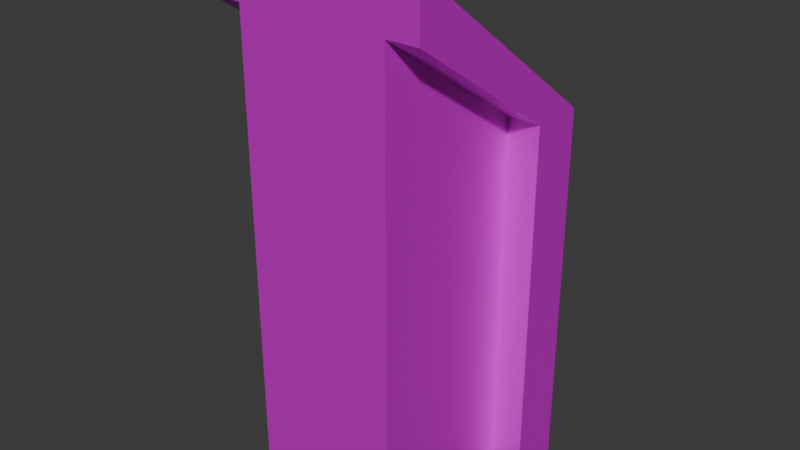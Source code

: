 # Source: terminal.blend  (saved by Blender 4.0.36; exported with 4.5.12 LTS)
import bpy
from mathutils import Matrix  # noqa: F401  (used for matrix-valued properties, if any)

bpy.ops.wm.read_factory_settings(use_empty=True)
scene = bpy.context.scene
scene.name = 'Scene'

# ---- collections
col_collection = bpy.data.collections.new('Collection'); scene.collection.children.link(col_collection)

# ---- images (referenced by path relative to the original .blend; pixels are not part of the script)
import os
ASSET_DIR = os.environ.get("B2B_ASSET_DIR", "")  # directory of the original .blend (textures are referenced by path, not embedded)
HERE = os.path.dirname(os.path.abspath(__file__))  # packed textures are extracted next to this script under _unpacked/

def load_image(name, relpath, width, height, colorspace="sRGB"):
    """Load a texture the original file referenced (path relative to the .blend, or extracted next to this script)."""
    p = next((c for c in (os.path.join(HERE, relpath), os.path.join(ASSET_DIR, relpath)) if relpath and os.path.exists(c)), "")
    if p:
        img = bpy.data.images.load(p, check_existing=True)
        img.name = name
    else:  # same state as the original file: an image datablock whose file is absent (Cycles renders it pink)
        img = bpy.data.images.new(name, width, height)
        img.source = "FILE"
        img.filepath = "//" + (relpath or name)
    img.colorspace_settings.name = colorspace
    return img
img_terminal_albedo_png = load_image('terminal_albedo.png', 'terminal_albedo.png', 1024, 1024, 'sRGB')

# ---- materials (node trees are filled in below, after node groups)
mat_material = bpy.data.materials.new('Material')
mat_material.alpha_threshold = 0.0
mat_material.use_transparent_shadow = False
mat_material.roughness = 0.5
mat_material.line_color = (0.0, 0.0, 0.0, 1.0)

# ---- material node trees
mat_material.use_nodes = True; mat_material.node_tree.nodes.clear()
_N = mat_material.node_tree.nodes; _L = mat_material.node_tree.links
n0 = _N.new('ShaderNodeOutputMaterial'); n0.name = 'Material Output'; n0.location = (300, 300)
n1 = _N.new('ShaderNodeBsdfPrincipled'); n1.name = 'Principled BSDF'; n1.location = (10, 300)
n1.inputs[1].default_value = 0.5
n1.inputs[3].default_value = 1.45
n2 = _N.new('ShaderNodeTexImage'); n2.name = 'Image Texture'; n2.location = (-280, 275)
n2.image = img_terminal_albedo_png
_L.new(n1.outputs[0], n0.inputs[0])
_L.new(n2.outputs[0], n1.inputs[0])
n0.is_active_output = True

# ---- world
world_world = bpy.data.worlds.new('World'); scene.world = world_world
world_world.use_nodes = True; world_world.node_tree.nodes.clear()
_N = world_world.node_tree.nodes; _L = world_world.node_tree.links
n0 = _N.new('ShaderNodeOutputWorld'); n0.name = 'World Output'; n0.location = (300, 300)
n1 = _N.new('ShaderNodeBackground'); n1.name = 'Background'; n1.location = (10, 300)
n1.inputs[0].default_value = (0.05088, 0.05088, 0.05088, 1.0)
_L.new(n1.outputs[0], n0.inputs[0])
n0.is_active_output = True
world_world.color = (0.05088, 0.05088, 0.05088)
world_world.use_sun_shadow = False
world_world.sun_shadow_jitter_overblur = 0.0

# ---- meshes
me_cube_002 = bpy.data.meshes.new('Cube.002')
me_cube_002.from_pydata([(0.39, 0.1648, -0.1236), (0.39, 0.178, -0.106), (0.39, 0.3408, -0.2556), (0.39, 0.354, -0.238), (0.61, 0.1648, -0.1236), (0.61, 0.178, -0.106), (0.61, 0.3408, -0.2556), (0.61, 0.354, -0.238), (0.06, 0.1648, -0.1236), (0.06, 0.178, -0.106), (0.06, 0.3408, -0.2556), (0.06, 0.354, -0.238), (0.28, 0.1648, -0.1236), (0.28, 0.178, -0.106), (0.28, 0.3408, -0.2556), (0.28, 0.354, -0.238), (-0.27, 0.1648, -0.1236), (-0.27, 0.178, -0.106), (-0.27, 0.3408, -0.2556), (-0.27, 0.354, -0.238), (-0.05, 0.1648, -0.1236), (-0.05, 0.178, -0.106), (-0.05, 0.3408, -0.2556), (-0.05, 0.354, -0.238), (-0.6, 0.1648, -0.1236), (-0.6, 0.178, -0.106), (-0.6, 0.3408, -0.2556), (-0.6, 0.354, -0.238), (-0.38, 0.1648, -0.1236), (-0.38, 0.178, -0.106), (-0.38, 0.3408, -0.2556), (-0.38, 0.354, -0.238), (0.39, -0.02932, 0.02154), (0.39, -0.01612, 0.03915), (0.39, 0.1467, -0.1105), (0.39, 0.1599, -0.09284), (0.61, -0.02932, 0.02154), (0.61, -0.01612, 0.03915), (0.61, 0.1467, -0.1105), (0.61, 0.1599, -0.09284), (0.06, -0.02932, 0.02154), (0.06, -0.01612, 0.03915), (0.06, 0.1467, -0.1105), (0.06, 0.1599, -0.09284), (0.28, -0.02932, 0.02154), (0.28, -0.01612, 0.03915), (0.28, 0.1467, -0.1105), (0.28, 0.1599, -0.09284), (-0.27, -0.02932, 0.02154), (-0.27, -0.01612, 0.03915), (-0.27, 0.1467, -0.1105), (-0.27, 0.1599, -0.09284), (-0.05, -0.02932, 0.02154), (-0.05, -0.01612, 0.03915), (-0.05, 0.1467, -0.1105), (-0.05, 0.1599, -0.09284), (-0.6, -0.02932, 0.02154), (-0.6, -0.01612, 0.03915), (-0.6, 0.1467, -0.1105), (-0.6, 0.1599, -0.09284), (-0.38, -0.02932, 0.02154), (-0.38, -0.01612, 0.03915), (-0.38, 0.1467, -0.1105), (-0.38, 0.1599, -0.09284), (0.39, -0.2221, 0.1662), (0.39, -0.2089, 0.1838), (0.39, -0.0461, 0.03419), (0.39, -0.0329, 0.0518), (0.61, -0.2221, 0.1662), (0.61, -0.2089, 0.1838), (0.61, -0.0461, 0.03419), (0.61, -0.0329, 0.0518), (0.06, -0.2221, 0.1662), (0.06, -0.2089, 0.1838), (0.06, -0.0461, 0.03419), (0.06, -0.0329, 0.0518), (0.28, -0.2221, 0.1662), (0.28, -0.2089, 0.1838), (0.28, -0.0461, 0.03419), (0.28, -0.0329, 0.0518), (-0.27, -0.2221, 0.1662), (-0.27, -0.2089, 0.1838), (-0.27, -0.0461, 0.03419), (-0.27, -0.0329, 0.0518), (-0.05, -0.2221, 0.1662), (-0.05, -0.2089, 0.1838), (-0.05, -0.0461, 0.03419), (-0.05, -0.0329, 0.0518), (-0.6, -0.2221, 0.1662), (-0.6, -0.2089, 0.1838), (-0.6, -0.0461, 0.03419), (-0.6, -0.0329, 0.0518), (-0.38, -0.2221, 0.1662), (-0.38, -0.2089, 0.1838), (-0.38, -0.0461, 0.03419), (-0.38, -0.0329, 0.0518), (0.7, 0.009826, -0.3827), (0.7, 0.009826, -3.883), (0.7, -1.49, 0.6173), (0.7, -1.49, -3.883), (-0.7, 0.009826, -0.3827), (-0.7, 0.009826, -3.883), (-0.7, -1.49, 0.6173), (-0.7, -1.49, -3.883), (-1.0, 0.009826, -3.883), (1.0, 0.009826, -3.883), (-1.0, 0.5098, -3.883), (1.0, 0.5098, -3.883), (-1.0, 0.009826, -0.3827), (1.0, 0.009826, -0.3827), (-1.0, 0.5098, -0.3827), (1.0, 0.5098, -0.3827), (1.0, -1.49, 0.6173), (-1.0, -1.49, 0.6173), (1.0, -1.49, 1.117), (-1.0, -1.49, 1.117), (-0.8, -0.3302, 0.2473), (0.8, -0.3302, 0.2473), (0.8, -1.29, 0.9673), (-0.8, -1.29, 0.9673), (-0.8, -0.3902, 0.1673), (0.8, -0.3902, 0.1673), (0.8, -1.35, 0.8873), (-0.8, -1.35, 0.8873)], [], [(0, 1, 3, 2), (2, 3, 7, 6), (6, 7, 5, 4), (4, 5, 1, 0), (2, 6, 4, 0), (7, 3, 1, 5), (8, 9, 11, 10), (10, 11, 15, 14), (14, 15, 13, 12), (12, 13, 9, 8), (10, 14, 12, 8), (15, 11, 9, 13), (16, 17, 19, 18), (18, 19, 23, 22), (22, 23, 21, 20), (20, 21, 17, 16), (18, 22, 20, 16), (23, 19, 17, 21), (24, 25, 27, 26), (26, 27, 31, 30), (30, 31, 29, 28), (28, 29, 25, 24), (26, 30, 28, 24), (31, 27, 25, 29), (32, 33, 35, 34), (34, 35, 39, 38), (38, 39, 37, 36), (36, 37, 33, 32), (34, 38, 36, 32), (39, 35, 33, 37), (40, 41, 43, 42), (42, 43, 47, 46), (46, 47, 45, 44), (44, 45, 41, 40), (42, 46, 44, 40), (47, 43, 41, 45), (48, 49, 51, 50), (50, 51, 55, 54), (54, 55, 53, 52), (52, 53, 49, 48), (50, 54, 52, 48), (55, 51, 49, 53), (56, 57, 59, 58), (58, 59, 63, 62), (62, 63, 61, 60), (60, 61, 57, 56), (58, 62, 60, 56), (63, 59, 57, 61), (64, 65, 67, 66), (66, 67, 71, 70), (70, 71, 69, 68), (68, 69, 65, 64), (66, 70, 68, 64), (71, 67, 65, 69), (72, 73, 75, 74), (74, 75, 79, 78), (78, 79, 77, 76), (76, 77, 73, 72), (74, 78, 76, 72), (79, 75, 73, 77), (80, 81, 83, 82), (82, 83, 87, 86), (86, 87, 85, 84), (84, 85, 81, 80), (82, 86, 84, 80), (87, 83, 81, 85), (88, 89, 91, 90), (90, 91, 95, 94), (94, 95, 93, 92), (92, 93, 89, 88), (90, 94, 92, 88), (95, 91, 89, 93), (96, 100, 102, 98), (99, 98, 102, 103), (103, 102, 100, 101), (101, 97, 99, 103), (97, 96, 98, 99), (101, 100, 96, 97), (104, 106, 107, 105), (114, 115, 113, 112), (105, 107, 111, 109), (106, 104, 108, 110), (107, 106, 110, 111), (104, 105, 109, 108), (108, 113, 115, 110), (109, 111, 114, 112), (108, 109, 112, 113), (111, 110, 116, 117), (118, 117, 121, 122), (115, 114, 118, 119), (114, 111, 117, 118), (110, 115, 119, 116), (121, 120, 123, 122), (119, 118, 122, 123), (117, 116, 120, 121), (116, 119, 123, 120)])
_uv = me_cube_002.uv_layers.new(name='UVMap')
_uv.uv.foreach_set('vector', [0.8155, 0.5128, 0.8164, 0.5128, 0.8164, 0.5217, 0.8155, 0.5217, 0.8155, 0.5128, 0.8146, 0.5128, 0.8146, 0.5038, 0.8155, 0.5038, 0.8173, 0.486, 0.8164, 0.486, 0.8164, 0.477, 0.8173, 0.477, 0.811, 0.5217, 0.8101, 0.5217, 0.8101, 0.5128, 0.811, 0.5128, 0.7869, 0.477, 0.7869, 0.486, 0.7779, 0.486, 0.7779, 0.477, 0.7958, 0.5038, 0.7958, 0.5128, 0.7869, 0.5128, 0.7869, 0.5038, 0.8164, 0.486, 0.8173, 0.486, 0.8173, 0.4949, 0.8164, 0.4949, 0.8155, 0.4949, 0.8146, 0.4949, 0.8146, 0.486, 0.8155, 0.486, 0.8173, 0.5038, 0.8164, 0.5038, 0.8164, 0.4949, 0.8173, 0.4949, 0.8092, 0.5217, 0.8083, 0.5217, 0.8083, 0.5128, 0.8092, 0.5128, 0.7779, 0.4949, 0.7779, 0.5038, 0.769, 0.5038, 0.769, 0.4949, 0.8048, 0.5128, 0.7958, 0.5128, 0.7958, 0.5038, 0.8048, 0.5038, 0.8164, 0.5038, 0.8173, 0.5038, 0.8173, 0.5128, 0.8164, 0.5128, 0.8155, 0.5217, 0.8146, 0.5217, 0.8146, 0.5128, 0.8155, 0.5128, 0.8173, 0.5217, 0.8164, 0.5217, 0.8164, 0.5128, 0.8173, 0.5128, 0.8119, 0.5217, 0.811, 0.5217, 0.811, 0.5128, 0.8119, 0.5128, 0.7779, 0.486, 0.7779, 0.4949, 0.769, 0.4949, 0.769, 0.486, 0.7958, 0.477, 0.7958, 0.486, 0.7869, 0.486, 0.7869, 0.477, 0.8173, 0.477, 0.8182, 0.477, 0.8182, 0.486, 0.8173, 0.486, 0.8164, 0.486, 0.8155, 0.486, 0.8155, 0.477, 0.8164, 0.477, 0.8182, 0.4949, 0.8173, 0.4949, 0.8173, 0.486, 0.8182, 0.486, 0.8128, 0.5217, 0.8119, 0.5217, 0.8119, 0.5128, 0.8128, 0.5128, 0.8048, 0.5128, 0.8048, 0.5217, 0.7958, 0.5217, 0.7958, 0.5128, 0.7779, 0.477, 0.7779, 0.486, 0.769, 0.486, 0.769, 0.477, 0.8173, 0.4949, 0.8182, 0.4949, 0.8182, 0.5038, 0.8173, 0.5038, 0.8065, 0.5217, 0.8056, 0.5217, 0.8056, 0.5128, 0.8065, 0.5128, 0.8182, 0.5128, 0.8173, 0.5128, 0.8173, 0.5038, 0.8182, 0.5038, 0.8146, 0.5128, 0.8137, 0.5128, 0.8137, 0.5038, 0.8146, 0.5038, 0.8137, 0.486, 0.8048, 0.486, 0.8048, 0.477, 0.8137, 0.477, 0.7779, 0.5128, 0.7779, 0.5217, 0.769, 0.5217, 0.769, 0.5128, 0.8173, 0.5128, 0.8182, 0.5128, 0.8182, 0.5217, 0.8173, 0.5217, 0.8056, 0.5217, 0.8048, 0.5217, 0.8048, 0.5128, 0.8056, 0.5128, 0.8191, 0.486, 0.8182, 0.486, 0.8182, 0.477, 0.8191, 0.477, 0.8146, 0.5038, 0.8137, 0.5038, 0.8137, 0.4949, 0.8146, 0.4949, 0.7958, 0.4949, 0.7958, 0.5038, 0.7869, 0.5038, 0.7869, 0.4949, 0.8137, 0.486, 0.8137, 0.4949, 0.8048, 0.4949, 0.8048, 0.486, 0.8182, 0.486, 0.8191, 0.486, 0.8191, 0.4949, 0.8182, 0.4949, 0.8074, 0.5217, 0.8065, 0.5217, 0.8065, 0.5128, 0.8074, 0.5128, 0.8191, 0.5038, 0.8182, 0.5038, 0.8182, 0.4949, 0.8191, 0.4949, 0.8146, 0.5217, 0.8137, 0.5217, 0.8137, 0.5128, 0.8146, 0.5128, 0.8048, 0.477, 0.8048, 0.486, 0.7958, 0.486, 0.7958, 0.477, 0.7869, 0.5128, 0.7869, 0.5217, 0.7779, 0.5217, 0.7779, 0.5128, 0.8182, 0.5038, 0.8191, 0.5038, 0.8191, 0.5128, 0.8182, 0.5128, 0.8083, 0.5217, 0.8074, 0.5217, 0.8074, 0.5128, 0.8083, 0.5128, 0.8191, 0.5217, 0.8182, 0.5217, 0.8182, 0.5128, 0.8191, 0.5128, 0.8155, 0.486, 0.8146, 0.486, 0.8146, 0.477, 0.8155, 0.477, 0.8048, 0.486, 0.8048, 0.4949, 0.7958, 0.4949, 0.7958, 0.486, 0.8137, 0.4949, 0.8137, 0.5038, 0.8048, 0.5038, 0.8048, 0.4949, 0.8191, 0.477, 0.8199, 0.477, 0.8199, 0.486, 0.8191, 0.486, 0.8137, 0.5217, 0.8128, 0.5217, 0.8128, 0.5128, 0.8137, 0.5128, 0.8199, 0.4949, 0.8191, 0.4949, 0.8191, 0.486, 0.8199, 0.486, 0.8164, 0.4949, 0.8155, 0.4949, 0.8155, 0.486, 0.8164, 0.486, 0.7779, 0.5038, 0.7779, 0.5128, 0.769, 0.5128, 0.769, 0.5038, 0.7958, 0.5217, 0.7869, 0.5217, 0.7869, 0.5128, 0.7958, 0.5128, 0.8191, 0.4949, 0.8199, 0.4949, 0.8199, 0.5038, 0.8191, 0.5038, 0.8101, 0.5217, 0.8092, 0.5217, 0.8092, 0.5128, 0.8101, 0.5128, 0.8199, 0.5128, 0.8191, 0.5128, 0.8191, 0.5038, 0.8199, 0.5038, 0.8155, 0.5038, 0.8146, 0.5038, 0.8146, 0.4949, 0.8155, 0.4949, 0.7869, 0.4949, 0.7869, 0.5038, 0.7779, 0.5038, 0.7779, 0.4949, 0.7958, 0.486, 0.7958, 0.4949, 0.7869, 0.4949, 0.7869, 0.486, 0.8191, 0.5128, 0.82, 0.5128, 0.82, 0.5217, 0.8191, 0.5217, 0.8146, 0.486, 0.8137, 0.486, 0.8137, 0.477, 0.8146, 0.477, 0.8208, 0.486, 0.8199, 0.486, 0.8199, 0.477, 0.8208, 0.477, 0.8164, 0.5038, 0.8155, 0.5038, 0.8155, 0.4949, 0.8164, 0.4949, 0.7869, 0.486, 0.7869, 0.4949, 0.7779, 0.4949, 0.7779, 0.486, 0.7869, 0.5038, 0.7869, 0.5128, 0.7779, 0.5128, 0.7779, 0.5038, 0.8199, 0.486, 0.8208, 0.486, 0.8208, 0.4949, 0.8199, 0.4949, 0.8146, 0.4949, 0.8137, 0.4949, 0.8137, 0.486, 0.8146, 0.486, 0.8208, 0.5038, 0.8199, 0.5038, 0.8199, 0.4949, 0.8208, 0.4949, 0.8164, 0.5128, 0.8155, 0.5128, 0.8155, 0.5038, 0.8164, 0.5038, 0.8048, 0.5038, 0.7958, 0.5038, 0.7958, 0.4949, 0.8048, 0.4949, 0.8137, 0.5038, 0.8137, 0.5128, 0.8048, 0.5128, 0.8048, 0.5038, 0.8282, 0.5057, 0.8199, 0.5057, 0.8199, 0.4998, 0.8282, 0.4998, 0.8282, 0.5265, 0.8282, 0.4998, 0.8364, 0.4998, 0.8364, 0.5265, 0.8021, 0.5265, 0.8021, 0.4998, 0.811, 0.5057, 0.811, 0.5265, 0.8104, 0.5353, 0.8021, 0.5353, 0.8021, 0.5265, 0.8104, 0.5265, 0.811, 0.5265, 0.811, 0.5057, 0.8199, 0.4998, 0.8199, 0.5265, 0.8199, 0.5265, 0.8199, 0.5057, 0.8282, 0.5057, 0.8282, 0.5265, 0.4749, 0.8805, 0.477, 0.8805, 0.477, 0.8889, 0.4749, 0.8889, 0.477, 0.8889, 0.477, 0.8805, 0.4791, 0.8805, 0.4791, 0.8889, 0.4743, 0.8814, 0.4723, 0.882, 0.468, 0.8679, 0.47, 0.8673, 0.4633, 0.8821, 0.4613, 0.8814, 0.466, 0.8674, 0.468, 0.868, 0.4833, 0.8805, 0.4749, 0.8805, 0.4749, 0.8657, 0.4833, 0.8657, 0.4918, 0.8741, 0.4833, 0.8741, 0.4833, 0.8594, 0.4918, 0.8594, 0.466, 0.8674, 0.4613, 0.8614, 0.462, 0.8594, 0.468, 0.868, 0.47, 0.8673, 0.468, 0.8679, 0.4743, 0.8594, 0.4749, 0.8614, 0.4897, 0.8741, 0.4897, 0.8826, 0.4833, 0.8826, 0.4833, 0.8741, 0.4833, 0.8657, 0.4749, 0.8657, 0.4757, 0.863, 0.4825, 0.863, 0.4799, 0.8805, 0.4799, 0.8855, 0.4795, 0.8855, 0.4795, 0.8805, 0.4749, 0.8594, 0.4833, 0.8594, 0.4825, 0.86, 0.4757, 0.86, 0.4833, 0.8594, 0.4833, 0.8657, 0.4825, 0.863, 0.4825, 0.86, 0.4749, 0.8657, 0.4749, 0.8594, 0.4757, 0.86, 0.4757, 0.863, 0.9426, 0.04169, 0.9127, 0.04169, 0.9127, 0.02824, 0.9426, 0.02824, 0.4757, 0.86, 0.4825, 0.86, 0.4825, 0.8603, 0.4757, 0.8603, 0.4791, 0.8872, 0.4791, 0.8805, 0.4795, 0.8805, 0.4795, 0.8872, 0.4799, 0.8855, 0.4799, 0.8805, 0.4803, 0.8805, 0.4803, 0.8855])
me_cube_002.materials.append(mat_material)
me_cube_002.update()

# ---- objects
ob_cube_002 = bpy.data.objects.new('Cube.002', me_cube_002)

# ---- transforms, parenting, visibility, modifiers, constraints
ob_cube_002.location = (0.0, 0.0, 1.0)
ob_cube_002.scale = (0.25, 0.25, 0.25)

# ---- collection membership
col_collection.objects.link(ob_cube_002)

# ---- scene / render settings (as saved in the file)
scene.frame_start = 1; scene.frame_end = 250; scene.frame_set(1)
scene.render.engine = 'BLENDER_EEVEE_NEXT'
scene.cycles.sampling_pattern = 'TABULATED_SOBOL'
bpy.context.view_layer.update()

# ---- added for rendering (the .blend has no active camera and no usable light): camera, sun
cam_auto = bpy.data.cameras.new('AutoCamera')
cam_auto.lens = 50.0
cam_auto.sensor_width = 36.0
cam_auto.clip_end = 1000.0
ob_auto_camera = bpy.data.objects.new('AutoCamera', cam_auto)
scene.collection.objects.link(ob_auto_camera)
ob_auto_camera.location = (1.32875, -1.71705, 1.71732)
ob_auto_camera.rotation_euler = (1.09748, -7.21219e-08, 0.694738)
scene.camera = ob_auto_camera
light_auto_sun = bpy.data.lights.new('AutoSun', 'SUN')
light_auto_sun.energy = 3.0
light_auto_sun.angle = 0.0523599
ob_auto_sun = bpy.data.objects.new('AutoSun', light_auto_sun)
scene.collection.objects.link(ob_auto_sun)
ob_auto_sun.rotation_euler = (0.872665, 0.174533, 0.523599)
bpy.context.view_layer.update()
